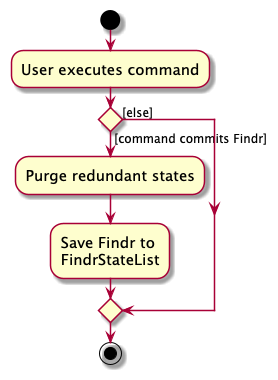

The diagram above was rendered by PlantUML. Its source (embedded in the PNG):
@startuml
skin rose
skinparam ActivityFontSize 15
skinparam ArrowFontSize 12
start
:User executes command;

'Since the beta syntax does not support placing the condition outside the
'diamond we place it as the true branch instead.

if () then ([command commits Findr])
    :Purge redundant states;
    :Save Findr to
    FindrStateList;
else ([else])
endif
stop
@enduml